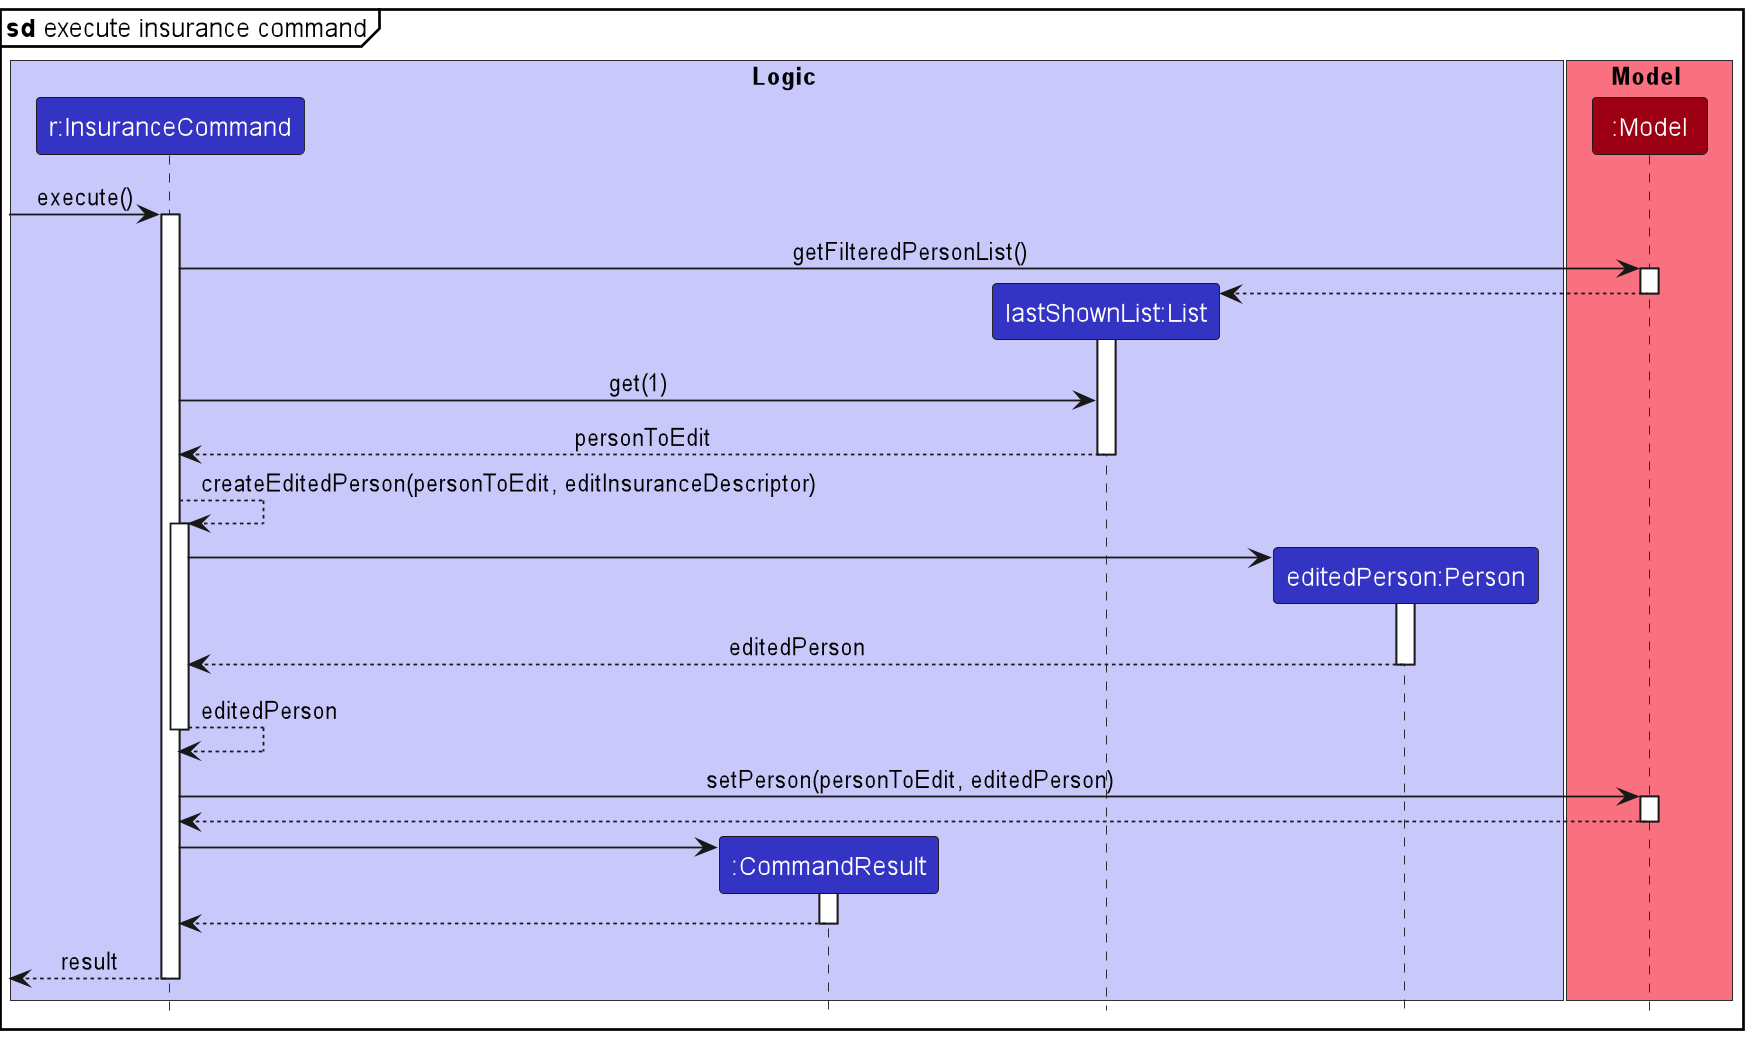

The diagram above was rendered by PlantUML. Its source (embedded in the PNG):
@startuml
!include style.puml
mainframe **s****d** execute insurance command

box Logic LOGIC_COLOR_T1

participant "r:InsuranceCommand" as InsuranceCommand LOGIC_COLOR
participant ":CommandResult" as CommandResult LOGIC_COLOR
participant "lastShownList:List" as List LOGIC_COLOR
participant "editedPerson:Person" as Person LOGIC_COLOR
end box

[-> InsuranceCommand : execute()

box Model MODEL_COLOR_T1
participant ":Model" as Model MODEL_COLOR
end box


activate InsuranceCommand

InsuranceCommand -> Model : getFilteredPersonList()
activate Model

create List
Model --> List
deactivate Model

activate List

InsuranceCommand -> List : get(1)

List --> InsuranceCommand: personToEdit
deactivate List

InsuranceCommand --> InsuranceCommand : createEditedPerson(personToEdit, editInsuranceDescriptor)
activate InsuranceCommand

create Person
InsuranceCommand -> Person
activate Person

Person --> InsuranceCommand : editedPerson
deactivate Person
InsuranceCommand --> InsuranceCommand: editedPerson
deactivate InsuranceCommand

InsuranceCommand -> Model : setPerson(personToEdit, editedPerson)
activate Model

Model --> InsuranceCommand

deactivate Model

create CommandResult
InsuranceCommand -> CommandResult
activate CommandResult

CommandResult --> InsuranceCommand
deactivate CommandResult

[<--InsuranceCommand: result

deactivate InsuranceCommand

@enduml